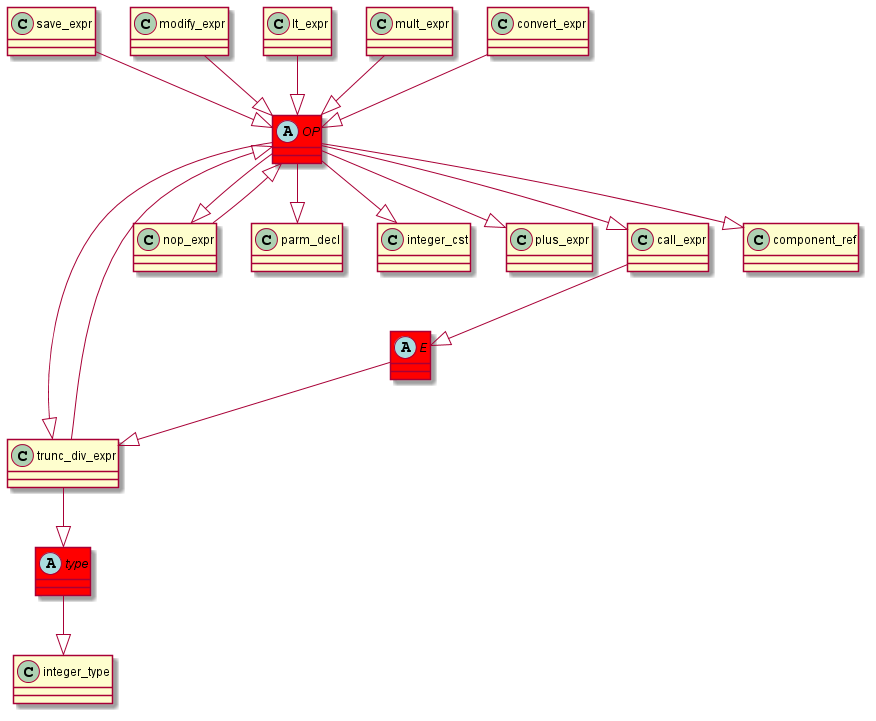

The diagram above was rendered by PlantUML. Its source (embedded in the PNG):
@startuml
abstract class	OP	 #red	
OP	 --|> 	trunc_div_expr	
save_expr	 --|> 	OP	
nop_expr	 --|> 	OP	
abstract class	type	 #red	
type	 --|> 	integer_type	
trunc_div_expr	 --|> 	type	
OP	 --|> 	parm_decl	
trunc_div_expr	 --|> 	OP	
OP	 --|> 	integer_cst	
OP	 --|> 	nop_expr	
modify_expr	 --|> 	OP	
OP	 --|> 	plus_expr	
lt_expr	 --|> 	OP	
OP	 --|> 	call_expr	
abstract class	E	 #red	
E	 --|> 	trunc_div_expr	
call_expr	 --|> 	E	
mult_expr	 --|> 	OP	
convert_expr	 --|> 	OP	
OP	 --|> 	component_ref	
@enduml